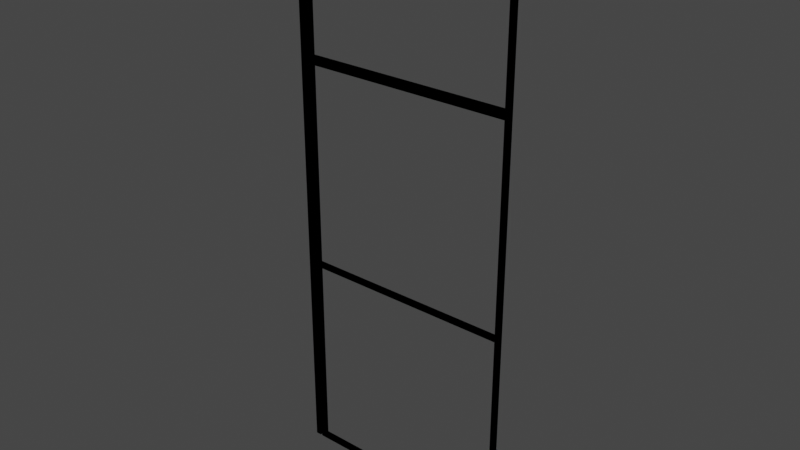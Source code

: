 # Source: postwpanel1150.blend  (saved by Blender 3.3.6; exported with 4.5.12 LTS)
import bpy
from mathutils import Matrix  # noqa: F401  (used for matrix-valued properties, if any)

bpy.ops.wm.read_factory_settings(use_empty=True)
scene = bpy.context.scene
scene.name = 'Scene'

# ---- collections
col_collection = bpy.data.collections.new('Collection'); scene.collection.children.link(col_collection)

# ---- materials (node trees are filled in below, after node groups)
mat_0133_gray_002 = bpy.data.materials.new('_0133_Gray.002')
mat_0133_gray_002.use_transparent_shadow = False
mat_0133_gray_002.diffuse_color = (0.502, 0.502, 0.502, 1.0)
mat_0133_gray_007 = bpy.data.materials.new('_0133_Gray.007')
mat_0133_gray_007.use_transparent_shadow = False
mat_0133_gray_007.diffuse_color = (0.502, 0.502, 0.502, 1.0)

# ---- material node trees
mat_0133_gray_002.use_nodes = True; mat_0133_gray_002.node_tree.nodes.clear()
_N = mat_0133_gray_002.node_tree.nodes; _L = mat_0133_gray_002.node_tree.links
n0 = _N.new('ShaderNodeBsdfPrincipled'); n0.name = 'Principled BSDF'; n0.location = (10, 300)
n0.distribution = 'GGX'
n0.subsurface_method = 'RANDOM_WALK_SKIN'
n0.inputs[0].default_value = (0.502, 0.502, 0.502, 1.0)
n0.inputs[27].default_value = (0.0, 0.0, 0.0, 1.0)
n0.inputs[28].default_value = 1.0
n1 = _N.new('ShaderNodeOutputMaterial'); n1.name = 'Material Output'; n1.location = (320, 270)
_L.new(n0.outputs[0], n1.inputs[0])
n1.is_active_output = True
mat_0133_gray_007.use_nodes = True; mat_0133_gray_007.node_tree.nodes.clear()
_N = mat_0133_gray_007.node_tree.nodes; _L = mat_0133_gray_007.node_tree.links
n0 = _N.new('ShaderNodeBsdfPrincipled'); n0.name = 'Principled BSDF'; n0.location = (10, 300)
n0.distribution = 'GGX'
n0.subsurface_method = 'RANDOM_WALK_SKIN'
n0.inputs[0].default_value = (0.502, 0.502, 0.502, 1.0)
n0.inputs[27].default_value = (0.0, 0.0, 0.0, 1.0)
n0.inputs[28].default_value = 1.0
n1 = _N.new('ShaderNodeOutputMaterial'); n1.name = 'Material Output'; n1.location = (320, 270)
_L.new(n0.outputs[0], n1.inputs[0])
n1.is_active_output = True

# ---- world
world_world = bpy.data.worlds.new('World'); scene.world = world_world
world_world.use_nodes = True; world_world.node_tree.nodes.clear()
_N = world_world.node_tree.nodes; _L = world_world.node_tree.links
n0 = _N.new('ShaderNodeOutputWorld'); n0.name = 'World Output'; n0.location = (300, 300)
n1 = _N.new('ShaderNodeBackground'); n1.name = 'Background'; n1.location = (10, 300)
n1.inputs[0].default_value = (0.05088, 0.05088, 0.05088, 1.0)
_L.new(n1.outputs[0], n0.inputs[0])
n0.is_active_output = True
world_world.color = (0.05088, 0.05088, 0.05088)
world_world.use_sun_shadow = False
world_world.sun_shadow_jitter_overblur = 0.0

# ---- meshes
me_id843 = bpy.data.meshes.new('ID843')
me_id843.from_pydata([(0.03, 0.03, 0.0), (3.408e-07, 7.157e-07, 0.0), (3.408e-07, 0.03, 0.0), (0.03, 7.157e-07, 0.0), (0.03, 7.157e-07, 0.0), (0.03, 0.03, 0.0), (3.408e-07, 7.157e-07, 0.0), (3.408e-07, 0.03, 0.0), (0.03, 0.03, 0.0), (0.03, 7.157e-07, 3.0), (0.03, 7.157e-07, 0.0), (0.03, 0.03, 3.0), (0.03, 0.03, 3.0), (0.03, 0.03, 0.0), (0.03, 7.157e-07, 3.0), (0.03, 7.157e-07, 0.0), (0.03, 7.157e-07, 3.0), (3.408e-07, 7.157e-07, 0.0), (0.03, 7.157e-07, 0.0), (3.408e-07, 7.157e-07, 3.0), (3.408e-07, 7.157e-07, 3.0), (0.03, 7.157e-07, 3.0), (3.408e-07, 7.157e-07, 0.0), (0.03, 7.157e-07, 0.0), (3.408e-07, 0.03, 3.0), (3.408e-07, 7.157e-07, 0.0), (3.408e-07, 7.157e-07, 3.0), (3.408e-07, 0.03, 0.0), (3.408e-07, 0.03, 0.0), (3.408e-07, 0.03, 3.0), (3.408e-07, 7.157e-07, 0.0), (3.408e-07, 7.157e-07, 3.0), (3.408e-07, 0.03, 3.0), (0.03, 0.03, 0.0), (3.408e-07, 0.03, 0.0), (0.03, 0.03, 3.0), (0.03, 0.03, 3.0), (3.408e-07, 0.03, 3.0), (0.03, 0.03, 0.0), (3.408e-07, 0.03, 0.0), (0.03, 7.157e-07, 3.0), (3.408e-07, 0.03, 3.0), (3.408e-07, 7.157e-07, 3.0), (0.03, 0.03, 3.0), (0.03, 0.03, 3.0), (0.03, 7.157e-07, 3.0), (3.408e-07, 0.03, 3.0), (3.408e-07, 7.157e-07, 3.0)], [], [(0, 1, 2), (1, 0, 3), (4, 5, 6), (7, 6, 5), (8, 9, 10), (9, 8, 11), (12, 13, 14), (15, 14, 13), (16, 17, 18), (17, 16, 19), (20, 21, 22), (23, 22, 21), (24, 25, 26), (25, 24, 27), (28, 29, 30), (31, 30, 29), (32, 33, 34), (33, 32, 35), (36, 37, 38), (39, 38, 37), (40, 41, 42), (41, 40, 43), (44, 45, 46), (47, 46, 45)])
me_id843.materials.append(mat_0133_gray_002)
me_id843.update()
me_id843.normals_split_custom_set([tuple(v) for v in zip(*[iter([0.0, 0.0, -1.0, 0.0, 0.0, -1.0, 0.0, 0.0, -1.0, 0.0, 0.0, -1.0, 0.0, 0.0, -1.0, 0.0, 0.0, -1.0, 0.0, 0.0, 1.0, 0.0, 0.0, 1.0, 0.0, 0.0, 1.0, 0.0, 0.0, 1.0, 0.0, 0.0, 1.0, 0.0, 0.0, 1.0, 1.0, 0.0, 0.0, 1.0, 0.0, 0.0, 1.0, 0.0, 0.0, 1.0, 0.0, 0.0, 1.0, 0.0, 0.0, 1.0, 0.0, 0.0, -1.0, 0.0, 0.0, -1.0, 0.0, 0.0, -1.0, 0.0, 0.0, -1.0, 0.0, 0.0, -1.0, 0.0, 0.0, -1.0, 0.0, 0.0, 0.0, -1.0, 0.0, 0.0, -1.0, 0.0, 0.0, -1.0, 0.0, 0.0, -1.0, 0.0, 0.0, -1.0, 0.0, 0.0, -1.0, 0.0, 0.0, 1.0, 0.0, 0.0, 1.0, 0.0, 0.0, 1.0, 0.0, 0.0, 1.0, 0.0, 0.0, 1.0, 0.0, 0.0, 1.0, 0.0, -1.0, 0.0, 0.0, -1.0, 0.0, 0.0, -1.0, 0.0, 0.0, -1.0, 0.0, 0.0, -1.0, 0.0, 0.0, -1.0, 0.0, 0.0, 1.0, 0.0, 0.0, 1.0, 0.0, 0.0, 1.0, 0.0, 0.0, 1.0, 0.0, 0.0, 1.0, 0.0, 0.0, 1.0, 0.0, 0.0, 0.0, 1.0, 0.0, 0.0, 1.0, 0.0, 0.0, 1.0, 0.0, 0.0, 1.0, 0.0, 0.0, 1.0, 0.0, 0.0, 1.0, 0.0, 0.0, -1.0, 0.0, 0.0, -1.0, 0.0, 0.0, -1.0, 0.0, 0.0, -1.0, 0.0, 0.0, -1.0, 0.0, 0.0, -1.0, 0.0, 0.0, 0.0, 1.0, 0.0, 0.0, 1.0, 0.0, 0.0, 1.0, 0.0, 0.0, 1.0, 0.0, 0.0, 1.0, 0.0, 0.0, 1.0, 0.0, 0.0, -1.0, 0.0, 0.0, -1.0, 0.0, 0.0, -1.0, 0.0, 0.0, -1.0, 0.0, 0.0, -1.0, 0.0, 0.0, -1.0])] * 3)])
me_id48 = bpy.data.meshes.new('ID48')
me_id48.from_pydata([(1.15, 0.03, 2.2), (9.613e-07, 1.782e-07, 2.2), (9.613e-07, 0.03, 2.2), (1.15, 1.782e-07, 2.2), (1.15, 1.782e-07, 2.2), (1.15, 0.03, 2.2), (9.613e-07, 1.782e-07, 2.2), (9.613e-07, 0.03, 2.2), (9.613e-07, 0.03, 2.2), (9.613e-07, 0.03, 2.2), (0.02, 0.03, 2.22), (0.02, 0.03, 2.22), (0.02, 0.03, 2.22), (1.15, 0.03, 2.2), (1.15, 0.03, 2.2), (9.613e-07, 0.03, 3.0), (9.613e-07, 0.03, 3.0), (9.613e-07, 0.03, 3.0), (0.02, 0.03, 2.22), (9.613e-07, 0.03, 3.0), (0.02, 0.03, 2.98), (0.02, 0.03, 2.98), (1.13, 0.03, 2.98), (1.13, 0.03, 2.98), (1.15, 0.03, 2.2), (1.13, 0.03, 2.22), (1.15, 0.03, 3.0), (1.13, 0.03, 2.22), (1.13, 0.03, 2.98), (1.15, 0.03, 3.0), (9.613e-07, 0.03, 3.0), (9.613e-07, 0.03, 3.0), (9.613e-07, 0.03, 3.0), (1.13, 0.03, 2.98), (1.13, 0.03, 2.98), (1.15, 0.03, 3.0), (1.13, 0.03, 2.98), (1.13, 0.03, 2.22), (1.15, 0.03, 3.0), (0.02, 0.03, 2.22), (0.02, 0.03, 2.22), (0.02, 0.03, 2.22), (1.15, 0.03, 2.2), (1.15, 0.03, 2.2), (1.13, 0.03, 2.22), (1.15, 0.03, 2.2), (0.02, 0.03, 2.98), (0.02, 0.03, 2.98), (9.613e-07, 0.03, 3.0), (0.02, 0.03, 2.22), (9.613e-07, 0.03, 2.2), (9.613e-07, 0.03, 2.2), (1.15, 0.03, 2.2), (1.15, 0.03, 2.2), (1.15, 1.782e-07, 3.0), (1.15, 1.782e-07, 3.0), (1.15, 1.782e-07, 2.2), (1.15, 0.03, 3.0), (1.15, 0.03, 3.0), (1.15, 0.03, 2.2), (1.15, 0.03, 2.2), (1.15, 1.782e-07, 3.0), (1.15, 1.782e-07, 3.0), (1.15, 1.782e-07, 2.2), (1.15, 1.782e-07, 2.2), (1.13, 1.782e-07, 2.22), (9.613e-07, 1.782e-07, 2.2), (1.13, 1.782e-07, 2.22), (1.13, 1.782e-07, 2.22), (1.15, 1.782e-07, 2.2), (1.15, 1.782e-07, 3.0), (1.15, 1.782e-07, 3.0), (1.13, 1.782e-07, 2.98), (1.13, 1.782e-07, 2.98), (1.15, 1.782e-07, 3.0), (0.02, 1.782e-07, 2.98), (9.613e-07, 1.782e-07, 2.2), (0.02, 1.782e-07, 2.22), (9.613e-07, 1.782e-07, 3.0), (0.02, 1.782e-07, 2.22), (9.613e-07, 1.782e-07, 2.2), (1.13, 1.782e-07, 2.22), (0.02, 1.782e-07, 2.98), (9.613e-07, 1.782e-07, 3.0), (0.02, 1.782e-07, 2.98), (1.15, 1.782e-07, 3.0), (1.15, 1.782e-07, 3.0), (0.02, 1.782e-07, 2.98), (9.613e-07, 1.782e-07, 3.0), (0.02, 1.782e-07, 2.98), (0.02, 1.782e-07, 2.22), (9.613e-07, 1.782e-07, 3.0), (1.13, 1.782e-07, 2.22), (9.613e-07, 1.782e-07, 2.2), (0.02, 1.782e-07, 2.22), (9.613e-07, 1.782e-07, 2.2), (0.02, 1.782e-07, 2.98), (1.15, 1.782e-07, 3.0), (1.13, 1.782e-07, 2.98), (1.13, 1.782e-07, 2.98), (1.15, 1.782e-07, 3.0), (1.13, 1.782e-07, 2.22), (1.15, 1.782e-07, 2.2), (9.613e-07, 1.782e-07, 2.2), (1.13, 1.782e-07, 2.22), (1.15, 1.782e-07, 2.2), (9.613e-07, 0.03, 3.0), (9.613e-07, 0.03, 3.0), (9.613e-07, 1.782e-07, 2.2), (9.613e-07, 1.782e-07, 2.2), (9.613e-07, 1.782e-07, 3.0), (9.613e-07, 0.03, 2.2), (9.613e-07, 0.03, 2.2), (9.613e-07, 0.03, 3.0), (9.613e-07, 0.03, 3.0), (9.613e-07, 1.782e-07, 2.2), (9.613e-07, 1.782e-07, 2.2), (9.613e-07, 1.782e-07, 3.0), (1.15, 1.782e-07, 3.0), (9.613e-07, 0.03, 3.0), (9.613e-07, 1.782e-07, 3.0), (1.15, 0.03, 3.0), (1.15, 0.03, 3.0), (1.15, 1.782e-07, 3.0), (9.613e-07, 0.03, 3.0), (9.613e-07, 1.782e-07, 3.0), (1.13, 1.782e-07, 2.22), (0.02, 0.03, 2.22), (0.02, 1.782e-07, 2.22), (1.13, 0.03, 2.22), (1.13, 0.03, 2.22), (1.13, 1.782e-07, 2.22), (0.02, 0.03, 2.22), (0.02, 1.782e-07, 2.22), (1.13, 0.03, 2.98), (1.13, 1.782e-07, 2.22), (1.13, 1.782e-07, 2.98), (1.13, 0.03, 2.22), (1.13, 0.03, 2.22), (1.13, 0.03, 2.98), (1.13, 1.782e-07, 2.22), (1.13, 1.782e-07, 2.98), (0.02, 0.03, 2.22), (0.02, 1.782e-07, 2.98), (0.02, 1.782e-07, 2.22), (0.02, 0.03, 2.98), (0.02, 0.03, 2.98), (0.02, 0.03, 2.22), (0.02, 1.782e-07, 2.98), (0.02, 1.782e-07, 2.22), (1.13, 0.03, 2.98), (0.02, 1.782e-07, 2.98), (0.02, 0.03, 2.98), (1.13, 1.782e-07, 2.98), (1.13, 1.782e-07, 2.98), (1.13, 0.03, 2.98), (0.02, 1.782e-07, 2.98), (0.02, 0.03, 2.98), (1.13, 0.03, 1.09), (1.13, 0.03, 1.09), (1.13, 1.782e-07, 0.02), (1.13, 1.782e-07, 0.02), (1.13, 1.782e-07, 1.09), (1.13, 0.03, 0.02), (1.13, 0.03, 0.02), (1.13, 0.03, 1.09), (1.13, 0.03, 1.09), (1.13, 1.782e-07, 0.02), (1.13, 1.782e-07, 0.02), (1.13, 1.782e-07, 1.09), (1.13, 0.03, 1.09), (0.02, 1.782e-07, 1.09), (0.02, 0.03, 1.09), (1.13, 1.782e-07, 1.09), (1.13, 1.782e-07, 1.09), (1.13, 0.03, 1.09), (0.02, 1.782e-07, 1.09), (0.02, 0.03, 1.09), (1.13, 0.03, 1.09), (1.13, 1.782e-07, 1.11), (1.13, 1.782e-07, 1.09), (1.13, 0.03, 1.11), (1.13, 0.03, 1.11), (1.13, 0.03, 1.09), (1.13, 1.782e-07, 1.11), (1.13, 1.782e-07, 1.09), (1.13, 1.782e-07, 0.02), (0.02, 0.03, 0.02), (0.02, 1.782e-07, 0.02), (1.13, 0.03, 0.02), (1.13, 0.03, 0.02), (1.13, 1.782e-07, 0.02), (0.02, 0.03, 0.02), (0.02, 1.782e-07, 0.02), (0.02, 0.03, 0.02), (0.02, 0.03, 0.02), (0.02, 1.782e-07, 1.09), (0.02, 1.782e-07, 1.09), (0.02, 1.782e-07, 0.02), (0.02, 0.03, 1.09), (0.02, 0.03, 1.09), (0.02, 0.03, 0.02), (0.02, 0.03, 0.02), (0.02, 1.782e-07, 1.09), (0.02, 1.782e-07, 1.09), (0.02, 1.782e-07, 0.02), (1.13, 0.03, 2.18), (1.13, 1.782e-07, 1.11), (1.13, 1.782e-07, 2.18), (1.13, 0.03, 1.11), (1.13, 0.03, 1.11), (1.13, 0.03, 2.18), (1.13, 1.782e-07, 1.11), (1.13, 1.782e-07, 2.18), (1.13, 1.782e-07, 1.11), (0.02, 0.03, 1.11), (0.02, 1.782e-07, 1.11), (1.13, 0.03, 1.11), (1.13, 0.03, 1.11), (1.13, 1.782e-07, 1.11), (0.02, 0.03, 1.11), (0.02, 1.782e-07, 1.11), (1.13, 0.03, 2.18), (0.02, 1.782e-07, 2.18), (0.02, 0.03, 2.18), (1.13, 1.782e-07, 2.18), (1.13, 1.782e-07, 2.18), (1.13, 0.03, 2.18), (0.02, 1.782e-07, 2.18), (0.02, 0.03, 2.18), (0.02, 0.03, 1.11), (0.02, 1.782e-07, 2.18), (0.02, 1.782e-07, 1.11), (0.02, 0.03, 2.18), (0.02, 0.03, 2.18), (0.02, 0.03, 1.11), (0.02, 1.782e-07, 2.18), (0.02, 1.782e-07, 1.11), (1.15, 0.03, 0.0), (1.15, 1.782e-07, 2.2), (1.15, 1.782e-07, 0.0), (1.15, 0.03, 2.2), (1.15, 0.03, 2.2), (1.15, 0.03, 0.0), (1.15, 1.782e-07, 2.2), (1.15, 1.782e-07, 0.0), (1.15, 0.03, 0.0), (9.613e-07, 1.782e-07, 0.0), (9.613e-07, 0.03, 0.0), (1.15, 1.782e-07, 0.0), (1.15, 1.782e-07, 0.0), (1.15, 0.03, 0.0), (9.613e-07, 1.782e-07, 0.0), (9.613e-07, 0.03, 0.0), (9.613e-07, 0.03, 0.0), (9.613e-07, 0.03, 0.0), (0.02, 0.03, 0.02), (0.02, 0.03, 0.02), (0.02, 0.03, 0.02), (0.02, 0.03, 0.02), (1.15, 0.03, 0.0), (1.15, 0.03, 0.0), (1.15, 0.03, 0.0), (9.613e-07, 0.03, 2.2), (9.613e-07, 0.03, 2.2), (9.613e-07, 0.03, 2.2), (9.613e-07, 0.03, 2.2), (0.02, 0.03, 1.09), (0.02, 0.03, 1.09), (0.02, 0.03, 1.11), (0.02, 0.03, 1.11), (1.13, 0.03, 1.09), (1.13, 0.03, 1.09), (0.02, 0.03, 2.18), (0.02, 0.03, 2.18), (1.13, 0.03, 2.18), (1.13, 0.03, 2.18), (1.13, 0.03, 2.18), (1.13, 0.03, 0.02), (1.13, 0.03, 0.02), (1.15, 0.03, 2.2), (1.15, 0.03, 2.2), (1.15, 0.03, 2.2), (1.13, 0.03, 1.09), (1.13, 0.03, 1.11), (1.13, 0.03, 1.11), (1.13, 0.03, 1.11), (9.613e-07, 0.03, 2.2), (9.613e-07, 0.03, 2.2), (9.613e-07, 0.03, 2.2), (9.613e-07, 0.03, 2.2), (1.13, 0.03, 2.18), (1.13, 0.03, 2.18), (1.13, 0.03, 2.18), (1.15, 0.03, 2.2), (1.15, 0.03, 2.2), (1.13, 0.03, 1.11), (1.13, 0.03, 1.11), (0.02, 0.03, 1.11), (0.02, 0.03, 1.11), (1.13, 0.03, 1.09), (1.13, 0.03, 1.09), (1.13, 0.03, 1.11), (1.13, 0.03, 1.09), (1.15, 0.03, 2.2), (1.13, 0.03, 0.02), (1.13, 0.03, 0.02), (0.02, 0.03, 0.02), (0.02, 0.03, 0.02), (0.02, 0.03, 0.02), (0.02, 0.03, 0.02), (1.15, 0.03, 0.0), (1.15, 0.03, 0.0), (1.15, 0.03, 0.0), (0.02, 0.03, 2.18), (0.02, 0.03, 2.18), (0.02, 0.03, 1.09), (0.02, 0.03, 1.09), (9.613e-07, 0.03, 0.0), (9.613e-07, 0.03, 0.0), (1.15, 1.782e-07, 2.2), (9.613e-07, 0.03, 2.2), (9.613e-07, 1.782e-07, 2.2), (1.15, 0.03, 2.2), (1.15, 0.03, 2.2), (1.15, 1.782e-07, 2.2), (9.613e-07, 0.03, 2.2), (9.613e-07, 1.782e-07, 2.2), (1.15, 1.782e-07, 0.0), (1.13, 1.782e-07, 0.02), (9.613e-07, 1.782e-07, 0.0), (1.13, 1.782e-07, 0.02), (1.15, 1.782e-07, 0.0), (1.15, 1.782e-07, 2.2), (1.13, 1.782e-07, 1.09), (1.13, 1.782e-07, 1.11), (1.13, 1.782e-07, 1.09), (1.13, 1.782e-07, 1.11), (1.13, 1.782e-07, 1.11), (0.02, 1.782e-07, 1.09), (0.02, 1.782e-07, 1.09), (1.13, 1.782e-07, 2.18), (1.13, 1.782e-07, 2.18), (1.15, 1.782e-07, 2.2), (0.02, 1.782e-07, 2.18), (9.613e-07, 1.782e-07, 0.0), (0.02, 1.782e-07, 0.02), (0.02, 1.782e-07, 0.02), (9.613e-07, 1.782e-07, 2.2), (9.613e-07, 1.782e-07, 2.2), (0.02, 1.782e-07, 0.02), (9.613e-07, 1.782e-07, 0.0), (1.13, 1.782e-07, 0.02), (0.02, 1.782e-07, 1.09), (0.02, 1.782e-07, 1.11), (0.02, 1.782e-07, 1.11), (0.02, 1.782e-07, 2.18), (9.613e-07, 1.782e-07, 2.2), (0.02, 1.782e-07, 2.18), (1.15, 1.782e-07, 2.2), (1.15, 1.782e-07, 2.2), (0.02, 1.782e-07, 2.18), (9.613e-07, 1.782e-07, 2.2), (0.02, 1.782e-07, 2.18), (0.02, 1.782e-07, 1.11), (0.02, 1.782e-07, 1.11), (9.613e-07, 1.782e-07, 2.2), (9.613e-07, 1.782e-07, 2.2), (1.13, 1.782e-07, 1.11), (1.13, 1.782e-07, 1.11), (0.02, 1.782e-07, 1.09), (0.02, 1.782e-07, 1.09), (0.02, 1.782e-07, 1.11), (0.02, 1.782e-07, 1.09), (0.02, 1.782e-07, 1.09), (0.02, 1.782e-07, 0.02), (0.02, 1.782e-07, 0.02), (1.13, 1.782e-07, 0.02), (9.613e-07, 1.782e-07, 0.0), (0.02, 1.782e-07, 0.02), (9.613e-07, 1.782e-07, 0.0), (0.02, 1.782e-07, 2.18), (1.15, 1.782e-07, 2.2), (1.13, 1.782e-07, 2.18), (1.13, 1.782e-07, 2.18), (1.15, 1.782e-07, 2.2), (1.13, 1.782e-07, 1.11), (1.13, 1.782e-07, 1.09), (1.13, 1.782e-07, 1.09), (1.13, 1.782e-07, 0.02), (1.15, 1.782e-07, 0.0), (9.613e-07, 1.782e-07, 0.0), (1.13, 1.782e-07, 0.02), (1.15, 1.782e-07, 0.0), (9.613e-07, 0.03, 2.2), (9.613e-07, 1.782e-07, 0.0), (9.613e-07, 1.782e-07, 2.2), (9.613e-07, 0.03, 0.0), (9.613e-07, 0.03, 0.0), (9.613e-07, 0.03, 2.2), (9.613e-07, 1.782e-07, 0.0), (9.613e-07, 1.782e-07, 2.2)], [], [(0, 1, 2), (1, 0, 3), (4, 5, 6), (7, 6, 5), (9, 12, 14), (11, 8, 16), (18, 19, 20), (21, 15, 22), (24, 25, 26), (27, 13, 10), (26, 25, 28), (29, 23, 17), (30, 33, 35), (36, 37, 38), (41, 43, 44), (38, 37, 45), (34, 32, 46), (47, 48, 49), (31, 51, 40), (42, 39, 50), (53, 55, 56), (54, 52, 57), (58, 60, 62), (63, 61, 59), (64, 65, 66), (68, 69, 71), (67, 70, 72), (73, 74, 75), (76, 77, 78), (79, 80, 81), (78, 77, 82), (83, 84, 85), (86, 87, 88), (89, 90, 91), (92, 93, 94), (91, 90, 95), (96, 97, 98), (99, 100, 101), (100, 102, 101), (103, 104, 105), (107, 109, 110), (108, 106, 111), (112, 114, 116), (117, 115, 113), (118, 119, 120), (119, 118, 121), (122, 123, 124), (125, 124, 123), (126, 127, 128), (127, 126, 129), (130, 131, 132), (133, 132, 131), (134, 135, 136), (135, 134, 137), (138, 139, 140), (141, 140, 139), (142, 143, 144), (143, 142, 145), (146, 147, 148), (149, 148, 147), (150, 151, 152), (151, 150, 153), (154, 155, 156), (157, 156, 155), (158, 160, 162), (161, 159, 163), (164, 165, 167), (169, 168, 166), (170, 171, 172), (171, 170, 173), (174, 175, 176), (177, 176, 175), (178, 179, 180), (179, 178, 181), (182, 183, 184), (185, 184, 183), (186, 187, 188), (187, 186, 189), (190, 191, 192), (193, 192, 191), (194, 196, 198), (197, 195, 199), (200, 201, 203), (205, 204, 202), (206, 207, 208), (207, 206, 209), (210, 211, 212), (213, 212, 211), (214, 215, 216), (215, 214, 217), (218, 219, 220), (221, 220, 219), (222, 223, 224), (223, 222, 225), (226, 227, 228), (229, 228, 227), (230, 231, 232), (231, 230, 233), (234, 235, 236), (237, 236, 235), (238, 239, 240), (239, 238, 241), (242, 243, 244), (245, 244, 243), (246, 247, 248), (247, 246, 249), (250, 251, 252), (253, 252, 251), (255, 259, 262), (258, 254, 265), (257, 264, 267), (268, 265, 270), (267, 269, 271), (269, 264, 274), (273, 263, 275), (261, 279, 280), (278, 260, 256), (280, 279, 271), (282, 283, 284), (286, 272, 270), (280, 285, 276), (281, 277, 266), (287, 291, 294), (292, 297, 295), (298, 300, 296), (302, 303, 304), (301, 305, 295), (310, 313, 306), (295, 305, 312), (293, 290, 315), (314, 289, 299), (301, 299, 317), (298, 288, 316), (317, 289, 309), (288, 319, 308), (311, 307, 318), (320, 321, 322), (321, 320, 323), (324, 325, 326), (327, 326, 325), (328, 329, 330), (331, 332, 333), (331, 333, 334), (334, 333, 335), (336, 338, 340), (335, 333, 341), (342, 343, 344), (345, 346, 348), (350, 351, 352), (349, 347, 353), (349, 353, 354), (355, 339, 337), (349, 354, 356), (357, 358, 359), (360, 361, 362), (363, 364, 366), (369, 371, 372), (365, 374, 367), (373, 375, 366), (377, 378, 379), (367, 376, 380), (381, 382, 383), (384, 385, 386), (370, 368, 387), (386, 385, 388), (388, 385, 389), (385, 390, 389), (391, 392, 393), (394, 395, 396), (395, 394, 397), (398, 399, 400), (401, 400, 399)])
me_id48.polygons.foreach_set('use_smooth', [0, 0, 0, 0, 0, 0, 0, 0, 0, 0, 0, 1, 1, 0, 0, 0, 0, 0, 0, 0, 0, 0, 0, 0, 1, 0, 0, 0, 0, 0, 0, 0, 0, 0, 0, 0, 0, 0, 0, 1, 0, 0, 0, 0, 0, 0, 0, 0, 0, 0, 0, 0, 0, 0, 0, 0, 0, 0, 0, 0, 0, 0, 0, 0, 0, 0, 0, 0, 0, 0, 0, 0, 0, 0, 0, 0, 0, 0, 0, 0, 0, 0, 0, 0, 0, 0, 0, 0, 0, 0, 0, 0, 0, 0, 0, 0, 0, 0, 0, 0, 0, 0, 0, 0, 0, 0, 0, 0, 0, 1, 0, 1, 0, 0, 0, 0, 0, 0, 0, 1, 0, 0, 0, 0, 1, 0, 0, 0, 0, 0, 0, 0, 1, 0, 1, 0, 0, 0, 0, 0, 0, 0, 0, 0, 1, 0, 1, 1, 0, 0, 0, 0, 0, 0, 0, 0, 0, 1, 0, 0, 1, 1, 0, 1, 0, 0, 0, 0, 0, 0, 0, 0])
me_id48.materials.append(mat_0133_gray_007)
me_id48.update()
me_id48.normals_split_custom_set([tuple(v) for v in zip(*[iter([0.0, 0.0, -1.0, 0.0, 0.0, -1.0, 0.0, 0.0, -1.0, 0.0, 0.0, -1.0, 0.0, 0.0, -1.0, 0.0, 0.0, -1.0, 0.0, 0.0, 1.0, 0.0, 0.0, 1.0, 0.0, 0.0, 1.0, 0.0, 0.0, 1.0, 0.0, 0.0, 1.0, 0.0, 0.0, 1.0, 0.0, 1.0, 0.0, 0.0, 1.0, 0.0, 0.0, 1.0, 0.0, 0.0, 1.0, 0.0, 0.0, 1.0, 0.0, 0.0, 1.0, 0.0, 0.0, 1.0, 0.0, 0.0, 1.0, 0.0, 0.0, 1.0, 0.0, 0.0, 1.0, 0.0, 0.0, 1.0, 0.0, 0.0, 1.0, 0.0, 0.0, 1.0, 0.0, 0.0, 1.0, 0.0, 0.0, 1.0, 0.0, 0.0, 1.0, 0.0, 0.0, 1.0, 0.0, 0.0, 1.0, 0.0, 0.0, 1.0, 0.0, 0.0, 1.0, 0.0, 0.0, 1.0, 0.0, 0.0, 1.0, 0.0, 0.0, 1.0, 0.0, 0.0, 1.0, 0.0, 0.0, -1.0, -1.012e-08, 0.0, -1.0, -1.012e-08, 0.0, -1.0, -1.012e-08, 0.0, -1.0, 0.0, 0.0, -1.0, 0.0, 0.0, -1.0, 0.0, 0.0, -1.0, 1.049e-08, 0.0, -1.0, 1.049e-08, 0.0, -1.0, 1.049e-08, 0.0, -1.0, 0.0, 0.0, -1.0, 0.0, 0.0, -1.0, 0.0, 0.0, -1.0, -6.816e-08, 0.0, -1.0, -6.816e-08, 0.0, -1.0, -6.816e-08, 0.0, -1.0, 0.0, 0.0, -1.0, 0.0, 0.0, -1.0, 0.0, 0.0, -1.0, 0.0, 0.0, -1.0, 0.0, 0.0, -1.0, 0.0, 0.0, -1.0, 6.579e-08, 0.0, -1.0, 6.579e-08, 0.0, -1.0, 6.579e-08, 1.0, 0.0, 0.0, 1.0, 0.0, 0.0, 1.0, 0.0, 0.0, 1.0, 0.0, 0.0, 1.0, 0.0, 0.0, 1.0, 0.0, 0.0, -1.0, 0.0, 0.0, -1.0, 0.0, 0.0, -1.0, 0.0, 0.0, -1.0, 0.0, 0.0, -1.0, 0.0, 0.0, -1.0, 0.0, 0.0, 0.0, -1.0, 0.0, 0.0, -1.0, 0.0, 0.0, -1.0, 0.0, 0.0, -1.0, 0.0, 0.0, -1.0, 0.0, 0.0, -1.0, 0.0, 0.0, -1.0, 0.0, 0.0, -1.0, 0.0, 0.0, -1.0, 0.0, 0.0, -1.0, 0.0, 0.0, -1.0, 0.0, 0.0, -1.0, 0.0, 0.0, -1.0, 0.0, 0.0, -1.0, 0.0, 0.0, -1.0, 0.0, 0.0, -1.0, 0.0, 0.0, -1.0, 0.0, 0.0, -1.0, 0.0, 0.0, -1.0, 0.0, 0.0, -1.0, 0.0, 0.0, -1.0, 0.0, 0.0, -1.0, 0.0, 0.0, -1.0, 0.0, 0.0, -1.0, 0.0, 0.0, 1.0, -7.722e-14, 0.0, 1.0, -7.722e-14, 0.0, 1.0, -7.722e-14, 0.0, 1.0, 0.0, 0.0, 1.0, 0.0, 0.0, 1.0, 0.0, 0.0, 1.0, 8.001e-14, 0.0, 1.0, 8.001e-14, 0.0, 1.0, 8.001e-14, 0.0, 1.0, 0.0, 0.0, 1.0, 0.0, 0.0, 1.0, 0.0, 0.0, 1.0, -4e-13, 0.0, 1.0, -4e-13, 0.0, 1.0, -4e-13, 0.0, 1.0, 0.0, 0.0, 1.0, 0.0, 0.0, 1.0, 0.0, 0.0, 1.0, 0.0, 0.0, 1.0, 0.0, 0.0, 1.0, 0.0, 0.0, 1.0, 3.861e-13, 0.0, 1.0, 3.861e-13, 0.0, 1.0, 3.861e-13, -1.0, 0.0, 0.0, -1.0, 0.0, 0.0, -1.0, 0.0, 0.0, -1.0, 0.0, 0.0, -1.0, 0.0, 0.0, -1.0, 0.0, 0.0, 1.0, 0.0, 0.0, 1.0, 0.0, 0.0, 1.0, 0.0, 0.0, 1.0, 0.0, 0.0, 1.0, 0.0, 0.0, 1.0, 0.0, 0.0, 0.0, 0.0, 1.0, 0.0, 0.0, 1.0, 0.0, 0.0, 1.0, 0.0, 0.0, 1.0, 0.0, 0.0, 1.0, 0.0, 0.0, 1.0, 0.0, 0.0, -1.0, 0.0, 0.0, -1.0, 0.0, 0.0, -1.0, 0.0, 0.0, -1.0, 0.0, 0.0, -1.0, 0.0, 0.0, -1.0, 0.0, 0.0, 1.0, 0.0, 0.0, 1.0, 0.0, 0.0, 1.0, 0.0, 0.0, 1.0, 0.0, 0.0, 1.0, 0.0, 0.0, 1.0, 0.0, 0.0, -1.0, 0.0, 0.0, -1.0, 0.0, 0.0, -1.0, 0.0, 0.0, -1.0, 0.0, 0.0, -1.0, 0.0, 0.0, -1.0, -1.0, 0.0, 0.0, -1.0, 0.0, 0.0, -1.0, 0.0, 0.0, -1.0, 0.0, 0.0, -1.0, 0.0, 0.0, -1.0, 0.0, 0.0, 1.0, 0.0, 0.0, 1.0, 0.0, 0.0, 1.0, 0.0, 0.0, 1.0, 0.0, 0.0, 1.0, 0.0, 0.0, 1.0, 0.0, 0.0, 1.0, 0.0, 0.0, 1.0, 0.0, 0.0, 1.0, 0.0, 0.0, 1.0, 0.0, 0.0, 1.0, 0.0, 0.0, 1.0, 0.0, 0.0, -1.0, 0.0, 0.0, -1.0, 0.0, 0.0, -1.0, 0.0, 0.0, -1.0, 0.0, 0.0, -1.0, 0.0, 0.0, -1.0, 0.0, 0.0, 0.0, 0.0, -1.0, 0.0, 0.0, -1.0, 0.0, 0.0, -1.0, 0.0, 0.0, -1.0, 0.0, 0.0, -1.0, 0.0, 0.0, -1.0, 0.0, 0.0, 1.0, 0.0, 0.0, 1.0, 0.0, 0.0, 1.0, 0.0, 0.0, 1.0, 0.0, 0.0, 1.0, 0.0, 0.0, 1.0, -1.0, 0.0, 0.0, -1.0, 0.0, 0.0, -1.0, 0.0, 0.0, -1.0, 0.0, 0.0, -1.0, 0.0, 0.0, -1.0, 0.0, 0.0, 1.0, 0.0, 0.0, 1.0, 0.0, 0.0, 1.0, 0.0, 0.0, 1.0, 0.0, 0.0, 1.0, 0.0, 0.0, 1.0, 0.0, 0.0, 0.0, 0.0, -1.0, 0.0, 0.0, -1.0, 0.0, 0.0, -1.0, 0.0, 0.0, -1.0, 0.0, 0.0, -1.0, 0.0, 0.0, -1.0, 0.0, 0.0, 1.0, 0.0, 0.0, 1.0, 0.0, 0.0, 1.0, 0.0, 0.0, 1.0, 0.0, 0.0, 1.0, 0.0, 0.0, 1.0, 1.0, 0.0, 0.0, 1.0, 0.0, 0.0, 1.0, 0.0, 0.0, 1.0, 0.0, 0.0, 1.0, 0.0, 0.0, 1.0, 0.0, 0.0, -1.0, 0.0, 0.0, -1.0, 0.0, 0.0, -1.0, 0.0, 0.0, -1.0, 0.0, 0.0, -1.0, 0.0, 0.0, -1.0, 0.0, 0.0, 0.0, 0.0, 1.0, 0.0, 0.0, 1.0, 0.0, 0.0, 1.0, 0.0, 0.0, 1.0, 0.0, 0.0, 1.0, 0.0, 0.0, 1.0, 0.0, 0.0, -1.0, 0.0, 0.0, -1.0, 0.0, 0.0, -1.0, 0.0, 0.0, -1.0, 0.0, 0.0, -1.0, 0.0, 0.0, -1.0, 1.0, 0.0, 0.0, 1.0, 0.0, 0.0, 1.0, 0.0, 0.0, 1.0, 0.0, 0.0, 1.0, 0.0, 0.0, 1.0, 0.0, 0.0, -1.0, 0.0, 0.0, -1.0, 0.0, 0.0, -1.0, 0.0, 0.0, -1.0, 0.0, 0.0, -1.0, 0.0, 0.0, -1.0, 0.0, 0.0, -1.0, 0.0, 0.0, -1.0, 0.0, 0.0, -1.0, 0.0, 0.0, -1.0, 0.0, 0.0, -1.0, 0.0, 0.0, -1.0, 0.0, 0.0, 1.0, 0.0, 0.0, 1.0, 0.0, 0.0, 1.0, 0.0, 0.0, 1.0, 0.0, 0.0, 1.0, 0.0, 0.0, 1.0, 0.0, 0.0, 0.0, 0.0, 1.0, 0.0, 0.0, 1.0, 0.0, 0.0, 1.0, 0.0, 0.0, 1.0, 0.0, 0.0, 1.0, 0.0, 0.0, 1.0, 0.0, 0.0, -1.0, 0.0, 0.0, -1.0, 0.0, 0.0, -1.0, 0.0, 0.0, -1.0, 0.0, 0.0, -1.0, 0.0, 0.0, -1.0, 0.0, 0.0, -1.0, 0.0, 0.0, -1.0, 0.0, 0.0, -1.0, 0.0, 0.0, -1.0, 0.0, 0.0, -1.0, 0.0, 0.0, -1.0, 0.0, 0.0, 1.0, 0.0, 0.0, 1.0, 0.0, 0.0, 1.0, 0.0, 0.0, 1.0, 0.0, 0.0, 1.0, 0.0, 0.0, 1.0, 1.0, 0.0, 0.0, 1.0, 0.0, 0.0, 1.0, 0.0, 0.0, 1.0, 0.0, 0.0, 1.0, 0.0, 0.0, 1.0, 0.0, 0.0, -1.0, 0.0, 0.0, -1.0, 0.0, 0.0, -1.0, 0.0, 0.0, -1.0, 0.0, 0.0, -1.0, 0.0, 0.0, -1.0, 0.0, 0.0, 1.0, 0.0, 0.0, 1.0, 0.0, 0.0, 1.0, 0.0, 0.0, 1.0, 0.0, 0.0, 1.0, 0.0, 0.0, 1.0, 0.0, 0.0, -1.0, 0.0, 0.0, -1.0, 0.0, 0.0, -1.0, 0.0, 0.0, -1.0, 0.0, 0.0, -1.0, 0.0, 0.0, -1.0, 0.0, 0.0, 0.0, 0.0, -1.0, 0.0, 0.0, -1.0, 0.0, 0.0, -1.0, 0.0, 0.0, -1.0, 0.0, 0.0, -1.0, 0.0, 0.0, -1.0, 0.0, 0.0, 1.0, 0.0, 0.0, 1.0, 0.0, 0.0, 1.0, 0.0, 0.0, 1.0, 0.0, 0.0, 1.0, 0.0, 0.0, 1.0, 0.0, 1.0, 0.0, 0.0, 1.0, 0.0, 0.0, 1.0, 0.0, 0.0, 1.0, 0.0, 0.0, 1.0, 0.0, 0.0, 1.0, 0.0, 0.0, 1.0, 0.0, 0.0, 1.0, 0.0, 0.0, 1.0, 0.0, 0.0, 1.0, 0.0, 0.0, 1.0, 0.0, 0.0, 1.0, 0.0, 0.0, 1.0, 0.0, 0.0, 1.0, 0.0, 0.0, 1.0, 0.0, 0.0, 1.0, 0.0, 0.0, 1.0, 0.0, 0.0, 1.0, 0.0, 0.0, 1.0, 0.0, 0.0, 1.0, 0.0, 0.0, 1.0, 0.0, 0.0, 1.0, 0.0, 0.0, 1.0, 0.0, 0.0, 1.0, 0.0, 0.0, 1.0, 0.0, 0.0, 1.0, 0.0, 0.0, 1.0, 0.0, 0.0, 1.0, 0.0, 0.0, 1.0, 0.0, 0.0, 1.0, 0.0, 0.0, 1.0, 0.0, 0.0, 1.0, 0.0, 0.0, 1.0, 0.0, 0.0, 1.0, 0.0, 0.0, 1.0, 0.0, 0.0, 1.0, 0.0, 0.0, 1.0, 0.0, 0.0, 1.0, 0.0, 0.0, 1.0, 0.0, 0.0, 1.0, 0.0, 0.0, 1.0, 0.0, 0.0, 1.0, 0.0, 0.0, -1.0, -1.518e-08, 0.0, -1.0, -1.518e-08, 0.0, -1.0, -1.518e-08, 0.0, -1.0, 0.0, 0.0, -1.0, 0.0, 0.0, -1.0, 0.0, 0.0, -1.0, 0.0, 0.0, -1.0, 0.0, 0.0, -1.0, 0.0, 0.0, -1.0, 0.0, 0.0, -1.0, 0.0, 0.0, -1.0, 0.0, 0.0, -1.0, 0.0, 0.0, -1.0, 0.0, 0.0, -1.0, 0.0, 0.0, -1.0, 1.573e-08, 0.0, -1.0, 1.573e-08, 0.0, -1.0, 1.573e-08, 0.0, -1.0, 0.0, 0.0, -1.0, 0.0, 0.0, -1.0, 0.0, 0.0, -1.0, -7.341e-08, 0.0, -1.0, -7.341e-08, 0.0, -1.0, -7.341e-08, 0.0, -1.0, 0.0, 0.0, -1.0, 0.0, 0.0, -1.0, 0.0, 0.0, -1.0, 0.0, 0.0, -1.0, 0.0, 0.0, -1.0, 0.0, 0.0, -1.0, 0.0, 0.0, -1.0, 0.0, 0.0, -1.0, 0.0, 0.0, -1.0, 0.0, 0.0, -1.0, 0.0, 0.0, -1.0, 0.0, 0.0, -1.0, 0.0, 0.0, -1.0, 0.0, 0.0, -1.0, 0.0, 0.0, -1.0, 7.085e-08, 0.0, -1.0, 7.085e-08, 0.0, -1.0, 7.085e-08, 0.0, 0.0, 1.0, 0.0, 0.0, 1.0, 0.0, 0.0, 1.0, 0.0, 0.0, 1.0, 0.0, 0.0, 1.0, 0.0, 0.0, 1.0, 0.0, 0.0, -1.0, 0.0, 0.0, -1.0, 0.0, 0.0, -1.0, 0.0, 0.0, -1.0, 0.0, 0.0, -1.0, 0.0, 0.0, -1.0, 0.0, -1.0, 1.236e-12, 0.0, -1.0, 1.236e-12, 0.0, -1.0, 1.236e-12, 0.0, -1.0, 0.0, 0.0, -1.0, 0.0, 0.0, -1.0, 0.0, 0.0, -1.0, 0.0, 0.0, -1.0, 0.0, 0.0, -1.0, 0.0, 0.0, -1.0, 0.0, 0.0, -1.0, 0.0, 0.0, -1.0, 0.0, 0.0, -1.0, 0.0, 0.0, -1.0, 0.0, 0.0, -1.0, 0.0, 0.0, -1.0, 0.0, 0.0, -1.0, 0.0, 0.0, -1.0, 0.0, 0.0, -1.0, 0.0, 0.0, -1.0, 0.0, 0.0, -1.0, 0.0, 0.0, -1.0, 0.0, 0.0, -1.0, 0.0, 0.0, -1.0, 0.0, 0.0, -1.0, 0.0, 0.0, -1.0, 0.0, 0.0, -1.0, 0.0, 0.0, -1.0, 0.0, 0.0, -1.0, 0.0, 0.0, -1.0, 0.0, 0.0, -1.0, 0.0, 0.0, -1.0, 0.0, 0.0, -1.0, 0.0, 0.0, -1.0, 0.0, 0.0, -1.0, 0.0, 0.0, -1.0, 0.0, 0.0, -1.0, 0.0, 0.0, -1.0, 0.0, 0.0, -1.0, 0.0, 0.0, -1.0, -1.236e-12, 0.0, -1.0, -1.236e-12, 0.0, -1.0, -1.236e-12, 0.0, 1.0, 1.197e-12, 0.0, 1.0, 1.197e-12, 0.0, 1.0, 1.197e-12, 0.0, 1.0, 0.0, 0.0, 1.0, 0.0, 0.0, 1.0, 0.0, 0.0, 1.0, 0.0, 0.0, 1.0, 0.0, 0.0, 1.0, 0.0, 0.0, 1.0, 0.0, 0.0, 1.0, 0.0, 0.0, 1.0, 0.0, 0.0, 1.0, 0.0, 0.0, 1.0, 0.0, 0.0, 1.0, 0.0, 0.0, 1.0, 4e-14, 0.0, 1.0, 4e-14, 0.0, 1.0, 4e-14, 0.0, 1.0, 0.0, 0.0, 1.0, 0.0, 0.0, 1.0, 0.0, 0.0, 1.0, -4e-13, 0.0, 1.0, -4e-13, 0.0, 1.0, -4e-13, 0.0, 1.0, 0.0, 0.0, 1.0, 0.0, 0.0, 1.0, 0.0, 0.0, 1.0, 0.0, 0.0, 1.0, 0.0, 0.0, 1.0, 0.0, 0.0, 1.0, 0.0, 0.0, 1.0, 0.0, 0.0, 1.0, 0.0, 0.0, 1.0, 0.0, 0.0, 1.0, 0.0, 0.0, 1.0, 0.0, 0.0, 1.0, 0.0, 0.0, 1.0, 0.0, 0.0, 1.0, 0.0, 0.0, 1.0, -8.495e-13, 0.0, 1.0, -8.495e-13, 0.0, 1.0, -8.495e-13, -1.0, 0.0, 0.0, -1.0, 0.0, 0.0, -1.0, 0.0, 0.0, -1.0, 0.0, 0.0, -1.0, 0.0, 0.0, -1.0, 0.0, 0.0, 1.0, 0.0, 0.0, 1.0, 0.0, 0.0, 1.0, 0.0, 0.0, 1.0, 0.0, 0.0, 1.0, 0.0, 0.0, 1.0, 0.0, 0.0])] * 3)])

# ---- objects
ob_instance_10 = bpy.data.objects.new('instance_10', me_id843)
ob_group_5 = bpy.data.objects.new('group_5', me_id48)

# ---- transforms, parenting, visibility, modifiers, constraints
ob_instance_10.location = (0.0, 0.0, 0.0)
ob_instance_10.rotation_mode = 'QUATERNION'
ob_instance_10.rotation_quaternion = (1.0, 0.0, 0.0, 0.0)
ob_group_5.location = (0.03993, 0.0, 0.0)
ob_group_5.rotation_mode = 'QUATERNION'
ob_group_5.rotation_quaternion = (1.0, 0.0, 0.0, 0.0)

# ---- collection membership
scene.collection.objects.link(ob_instance_10)
scene.collection.objects.link(ob_group_5)

# ---- scene / render settings (as saved in the file)
scene.frame_start = 1; scene.frame_end = 250; scene.frame_set(4)
scene.render.engine = 'BLENDER_EEVEE_NEXT'
scene.cycles.sampling_pattern = 'TABULATED_SOBOL'
scene.cycles.use_light_tree = False
scene.view_settings.view_transform = 'Filmic'
bpy.context.view_layer.update()

# ---- added for rendering (the .blend has no active camera and no usable light): camera, sun
cam_auto = bpy.data.cameras.new('AutoCamera')
cam_auto.lens = 50.0
cam_auto.sensor_width = 36.0
cam_auto.clip_end = 1000.0
ob_auto_camera = bpy.data.objects.new('AutoCamera', cam_auto)
scene.collection.objects.link(ob_auto_camera)
ob_auto_camera.location = (3.58125, -3.56846, 3.88897)
ob_auto_camera.rotation_euler = (1.09748, -7.21219e-08, 0.694738)
scene.camera = ob_auto_camera
light_auto_sun = bpy.data.lights.new('AutoSun', 'SUN')
light_auto_sun.energy = 3.0
light_auto_sun.angle = 0.0523599
ob_auto_sun = bpy.data.objects.new('AutoSun', light_auto_sun)
scene.collection.objects.link(ob_auto_sun)
ob_auto_sun.rotation_euler = (0.872665, 0.174533, 0.523599)
bpy.context.view_layer.update()
